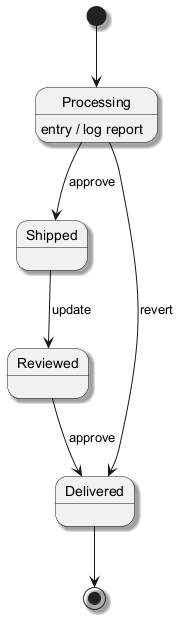

The diagram above was rendered by PlantUML. Its source (embedded in the PNG):
@startuml
skinparam monochrome true
skinparam shadowing true
[*] --> Processing
Processing --> Shipped : approve
Processing : entry / log report
Shipped --> Reviewed : update
Reviewed --> Delivered : approve
Processing --> Delivered : revert
Delivered --> [*]
@enduml